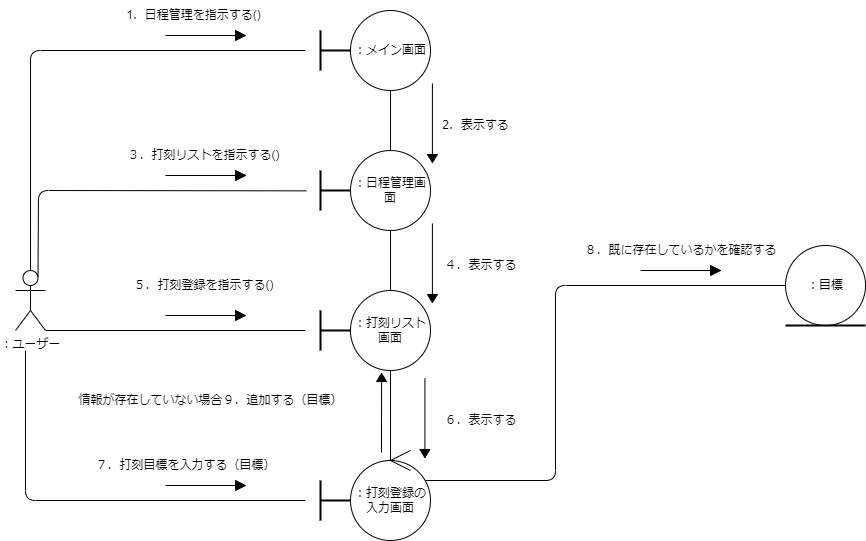

The diagram above was exported from draw.io. Its source (the exported page's mxGraphModel, read from the mxfile embedded in the PNG):
<mxGraphModel dx="1790" dy="411" grid="1" gridSize="10" guides="1" tooltips="1" connect="1" arrows="1" fold="1" page="1" pageScale="1" pageWidth="827" pageHeight="1169" math="0" shadow="0">
  <root>
    <mxCell id="0" />
    <mxCell id="1" parent="0" />
    <mxCell id="2" value="：ユーザー" style="shape=umlActor;verticalLabelPosition=bottom;verticalAlign=top;html=1;outlineConnect=0;" vertex="1" parent="1">
      <mxGeometry x="-150" y="1040" width="30" height="60" as="geometry" />
    </mxCell>
    <mxCell id="3" value="：メイン画面" style="ellipse;whiteSpace=wrap;html=1;aspect=fixed;" vertex="1" parent="1">
      <mxGeometry x="185" y="780" width="80" height="80" as="geometry" />
    </mxCell>
    <mxCell id="4" value="：日程管理画面" style="ellipse;whiteSpace=wrap;html=1;aspect=fixed;" vertex="1" parent="1">
      <mxGeometry x="185" y="920" width="80" height="80" as="geometry" />
    </mxCell>
    <mxCell id="5" value="：打刻リスト画面" style="ellipse;whiteSpace=wrap;html=1;aspect=fixed;" vertex="1" parent="1">
      <mxGeometry x="185" y="1060" width="80" height="80" as="geometry" />
    </mxCell>
    <mxCell id="6" value="" style="group" vertex="1" connectable="0" parent="1">
      <mxGeometry x="145" y="800" width="40" height="40" as="geometry" />
    </mxCell>
    <mxCell id="7" value="" style="line;strokeWidth=2;direction=south;html=1;" vertex="1" parent="6">
      <mxGeometry width="20" height="40" as="geometry" />
    </mxCell>
    <mxCell id="8" value="" style="line;strokeWidth=2;html=1;" vertex="1" parent="6">
      <mxGeometry x="10" y="15" width="30" height="10" as="geometry" />
    </mxCell>
    <mxCell id="9" value="：打刻登録の入力画面" style="ellipse;whiteSpace=wrap;html=1;aspect=fixed;" vertex="1" parent="1">
      <mxGeometry x="185" y="1230" width="80" height="80" as="geometry" />
    </mxCell>
    <mxCell id="10" value="" style="group" vertex="1" connectable="0" parent="1">
      <mxGeometry x="145" y="1250" width="40" height="40" as="geometry" />
    </mxCell>
    <mxCell id="11" value="" style="line;strokeWidth=2;direction=south;html=1;" vertex="1" parent="10">
      <mxGeometry width="20" height="40" as="geometry" />
    </mxCell>
    <mxCell id="12" value="" style="line;strokeWidth=2;html=1;" vertex="1" parent="10">
      <mxGeometry x="10" y="15" width="30" height="10" as="geometry" />
    </mxCell>
    <mxCell id="13" value="" style="group" vertex="1" connectable="0" parent="1">
      <mxGeometry x="145" y="940" width="40" height="40" as="geometry" />
    </mxCell>
    <mxCell id="14" value="" style="line;strokeWidth=2;direction=south;html=1;" vertex="1" parent="13">
      <mxGeometry width="20" height="40" as="geometry" />
    </mxCell>
    <mxCell id="15" value="" style="line;strokeWidth=2;html=1;" vertex="1" parent="13">
      <mxGeometry x="10" y="15" width="30" height="10" as="geometry" />
    </mxCell>
    <mxCell id="16" value="" style="group" vertex="1" connectable="0" parent="1">
      <mxGeometry x="145" y="1080" width="40" height="40" as="geometry" />
    </mxCell>
    <mxCell id="17" value="" style="line;strokeWidth=2;direction=south;html=1;" vertex="1" parent="16">
      <mxGeometry width="20" height="40" as="geometry" />
    </mxCell>
    <mxCell id="18" value="" style="line;strokeWidth=2;html=1;" vertex="1" parent="16">
      <mxGeometry x="10" y="15" width="30" height="10" as="geometry" />
    </mxCell>
    <mxCell id="19" value="1．日程管理を指示する()" style="text;html=1;align=center;verticalAlign=middle;resizable=0;points=[];autosize=1;strokeColor=none;fillColor=none;" vertex="1" parent="1">
      <mxGeometry x="-52.5" y="770" width="160" height="30" as="geometry" />
    </mxCell>
    <mxCell id="20" value="2．表示する" style="text;html=1;align=center;verticalAlign=middle;resizable=0;points=[];autosize=1;strokeColor=none;fillColor=none;" vertex="1" parent="1">
      <mxGeometry x="265" y="880" width="90" height="30" as="geometry" />
    </mxCell>
    <mxCell id="21" value="４．表示する" style="text;html=1;align=center;verticalAlign=middle;resizable=0;points=[];autosize=1;strokeColor=none;fillColor=none;" vertex="1" parent="1">
      <mxGeometry x="265" y="1020" width="100" height="30" as="geometry" />
    </mxCell>
    <mxCell id="22" value="３．打刻リストを指示する()" style="text;html=1;align=center;verticalAlign=middle;resizable=0;points=[];autosize=1;strokeColor=none;fillColor=none;" vertex="1" parent="1">
      <mxGeometry x="-52.5" y="910" width="180" height="30" as="geometry" />
    </mxCell>
    <mxCell id="23" value="" style="group" vertex="1" connectable="0" parent="1">
      <mxGeometry x="620" y="1015" width="80" height="90" as="geometry" />
    </mxCell>
    <mxCell id="24" value="：目標" style="ellipse;whiteSpace=wrap;html=1;aspect=fixed;" vertex="1" parent="23">
      <mxGeometry width="80" height="80" as="geometry" />
    </mxCell>
    <mxCell id="25" value="" style="line;strokeWidth=2;html=1;" vertex="1" parent="23">
      <mxGeometry y="70" width="80" height="20" as="geometry" />
    </mxCell>
    <mxCell id="26" value="情報が存在していない場合９．追加する（目標）" style="text;html=1;align=center;verticalAlign=middle;resizable=0;points=[];autosize=1;strokeColor=none;fillColor=none;" vertex="1" parent="1">
      <mxGeometry x="-100" y="1155" width="290" height="30" as="geometry" />
    </mxCell>
    <mxCell id="27" value="" style="group" vertex="1" connectable="0" parent="1">
      <mxGeometry x="225" y="1220" width="20" height="20" as="geometry" />
    </mxCell>
    <mxCell id="28" value="" style="endArrow=none;html=1;" edge="1" parent="27">
      <mxGeometry width="50" height="50" relative="1" as="geometry">
        <mxPoint y="10" as="sourcePoint" />
        <mxPoint x="20" y="20" as="targetPoint" />
      </mxGeometry>
    </mxCell>
    <mxCell id="29" value="" style="endArrow=none;html=1;" edge="1" parent="27">
      <mxGeometry width="50" height="50" relative="1" as="geometry">
        <mxPoint y="10" as="sourcePoint" />
        <mxPoint x="20" as="targetPoint" />
      </mxGeometry>
    </mxCell>
    <mxCell id="30" value="７．打刻目標を入力する（目標）" style="text;html=1;align=center;verticalAlign=middle;resizable=0;points=[];autosize=1;strokeColor=none;fillColor=none;" vertex="1" parent="1">
      <mxGeometry x="-80" y="1220" width="200" height="30" as="geometry" />
    </mxCell>
    <mxCell id="31" value="５．打刻登録を指示する()" style="text;html=1;align=center;verticalAlign=middle;resizable=0;points=[];autosize=1;strokeColor=none;fillColor=none;" vertex="1" parent="1">
      <mxGeometry x="-42.5" y="1040" width="160" height="30" as="geometry" />
    </mxCell>
    <mxCell id="32" value="６．表示する" style="text;html=1;align=center;verticalAlign=middle;resizable=0;points=[];autosize=1;strokeColor=none;fillColor=none;" vertex="1" parent="1">
      <mxGeometry x="265" y="1175" width="100" height="30" as="geometry" />
    </mxCell>
    <mxCell id="33" value="" style="endArrow=none;html=1;exitX=1;exitY=1;exitDx=0;exitDy=0;exitPerimeter=0;" edge="1" parent="1" source="2">
      <mxGeometry width="50" height="50" relative="1" as="geometry">
        <mxPoint x="400" y="1140" as="sourcePoint" />
        <mxPoint x="140" y="1100" as="targetPoint" />
      </mxGeometry>
    </mxCell>
    <mxCell id="34" value="" style="endArrow=none;html=1;" edge="1" parent="1">
      <mxGeometry width="50" height="50" relative="1" as="geometry">
        <mxPoint x="-140" y="1120" as="sourcePoint" />
        <mxPoint x="140" y="1270" as="targetPoint" />
        <Array as="points">
          <mxPoint x="-140" y="1270" />
        </Array>
      </mxGeometry>
    </mxCell>
    <mxCell id="35" value="" style="endArrow=none;html=1;exitX=0.75;exitY=0.1;exitDx=0;exitDy=0;exitPerimeter=0;entryX=1.003;entryY=0.638;entryDx=0;entryDy=0;entryPerimeter=0;" edge="1" parent="1" source="2">
      <mxGeometry width="50" height="50" relative="1" as="geometry">
        <mxPoint x="400" y="1140" as="sourcePoint" />
        <mxPoint x="140.8699999999999" y="960.3599999999997" as="targetPoint" />
        <Array as="points">
          <mxPoint x="-127" y="960" />
        </Array>
      </mxGeometry>
    </mxCell>
    <mxCell id="36" value="" style="endArrow=none;html=1;exitX=0.5;exitY=0;exitDx=0;exitDy=0;exitPerimeter=0;" edge="1" parent="1" source="2">
      <mxGeometry width="50" height="50" relative="1" as="geometry">
        <mxPoint x="400" y="1140" as="sourcePoint" />
        <mxPoint x="140" y="820" as="targetPoint" />
        <Array as="points">
          <mxPoint x="-135" y="820" />
        </Array>
      </mxGeometry>
    </mxCell>
    <mxCell id="37" value="" style="group" vertex="1" connectable="0" parent="1">
      <mxGeometry y="940" width="80" height="10" as="geometry" />
    </mxCell>
    <mxCell id="38" value="" style="endArrow=none;html=1;" edge="1" parent="37" target="39">
      <mxGeometry width="50" height="50" relative="1" as="geometry">
        <mxPoint y="5" as="sourcePoint" />
        <mxPoint x="50" as="targetPoint" />
      </mxGeometry>
    </mxCell>
    <mxCell id="39" value="" style="triangle;whiteSpace=wrap;html=1;fillColor=#000000;" vertex="1" parent="37">
      <mxGeometry x="70" width="10" height="10" as="geometry" />
    </mxCell>
    <mxCell id="40" value="" style="group" vertex="1" connectable="0" parent="1">
      <mxGeometry y="800" width="80" height="10" as="geometry" />
    </mxCell>
    <mxCell id="41" value="" style="endArrow=none;html=1;" edge="1" parent="40" target="42">
      <mxGeometry width="50" height="50" relative="1" as="geometry">
        <mxPoint y="5" as="sourcePoint" />
        <mxPoint x="50" as="targetPoint" />
      </mxGeometry>
    </mxCell>
    <mxCell id="42" value="" style="triangle;whiteSpace=wrap;html=1;fillColor=#000000;" vertex="1" parent="40">
      <mxGeometry x="70" width="10" height="10" as="geometry" />
    </mxCell>
    <mxCell id="43" value="" style="group" vertex="1" connectable="0" parent="1">
      <mxGeometry y="1080" width="80" height="10" as="geometry" />
    </mxCell>
    <mxCell id="44" value="" style="endArrow=none;html=1;" edge="1" parent="43" target="45">
      <mxGeometry width="50" height="50" relative="1" as="geometry">
        <mxPoint y="5" as="sourcePoint" />
        <mxPoint x="50" as="targetPoint" />
      </mxGeometry>
    </mxCell>
    <mxCell id="45" value="" style="triangle;whiteSpace=wrap;html=1;fillColor=#000000;" vertex="1" parent="43">
      <mxGeometry x="70" width="10" height="10" as="geometry" />
    </mxCell>
    <mxCell id="46" value="" style="group" vertex="1" connectable="0" parent="1">
      <mxGeometry y="1250" width="80" height="10" as="geometry" />
    </mxCell>
    <mxCell id="47" value="" style="endArrow=none;html=1;" edge="1" parent="46" target="48">
      <mxGeometry width="50" height="50" relative="1" as="geometry">
        <mxPoint y="5" as="sourcePoint" />
        <mxPoint x="50" as="targetPoint" />
      </mxGeometry>
    </mxCell>
    <mxCell id="48" value="" style="triangle;whiteSpace=wrap;html=1;fillColor=#000000;" vertex="1" parent="46">
      <mxGeometry x="70" width="10" height="10" as="geometry" />
    </mxCell>
    <mxCell id="49" value="" style="endArrow=none;html=1;entryX=0.5;entryY=1;entryDx=0;entryDy=0;exitX=0.5;exitY=0;exitDx=0;exitDy=0;" edge="1" parent="1" source="4" target="3">
      <mxGeometry width="50" height="50" relative="1" as="geometry">
        <mxPoint x="370" y="1090" as="sourcePoint" />
        <mxPoint x="420" y="1040" as="targetPoint" />
      </mxGeometry>
    </mxCell>
    <mxCell id="50" value="" style="endArrow=none;html=1;entryX=0.5;entryY=1;entryDx=0;entryDy=0;exitX=0.5;exitY=0;exitDx=0;exitDy=0;" edge="1" parent="1" source="5" target="4">
      <mxGeometry width="50" height="50" relative="1" as="geometry">
        <mxPoint x="370" y="1090" as="sourcePoint" />
        <mxPoint x="420" y="1040" as="targetPoint" />
      </mxGeometry>
    </mxCell>
    <mxCell id="51" value="" style="endArrow=none;html=1;entryX=0.5;entryY=1;entryDx=0;entryDy=0;" edge="1" parent="1" target="5">
      <mxGeometry width="50" height="50" relative="1" as="geometry">
        <mxPoint x="225" y="1230" as="sourcePoint" />
        <mxPoint x="420" y="1040" as="targetPoint" />
      </mxGeometry>
    </mxCell>
    <mxCell id="52" value="" style="group;rotation=90;" vertex="1" connectable="0" parent="1">
      <mxGeometry x="237.5" y="880" width="65" height="10" as="geometry" />
    </mxCell>
    <mxCell id="53" value="" style="endArrow=none;html=1;" edge="1" parent="52" target="54">
      <mxGeometry width="50" height="50" relative="1" as="geometry">
        <mxPoint x="29.4125" y="-27" as="sourcePoint" />
        <mxPoint x="33.475" y="23" as="targetPoint" />
      </mxGeometry>
    </mxCell>
    <mxCell id="54" value="" style="triangle;whiteSpace=wrap;html=1;fillColor=#000000;rotation=90;" vertex="1" parent="52">
      <mxGeometry x="25.35" y="43" width="8.125" height="10" as="geometry" />
    </mxCell>
    <mxCell id="55" value="" style="group;rotation=90;" vertex="1" connectable="0" parent="1">
      <mxGeometry x="237.5" y="1020" width="65" height="10" as="geometry" />
    </mxCell>
    <mxCell id="56" value="" style="endArrow=none;html=1;" edge="1" parent="55" target="57">
      <mxGeometry width="50" height="50" relative="1" as="geometry">
        <mxPoint x="29.4125" y="-27" as="sourcePoint" />
        <mxPoint x="33.475" y="23" as="targetPoint" />
      </mxGeometry>
    </mxCell>
    <mxCell id="57" value="" style="triangle;whiteSpace=wrap;html=1;fillColor=#000000;rotation=90;" vertex="1" parent="55">
      <mxGeometry x="25.35" y="43" width="8.125" height="10" as="geometry" />
    </mxCell>
    <mxCell id="58" value="" style="group;rotation=90;" vertex="1" connectable="0" parent="1">
      <mxGeometry x="230" y="1175" width="65" height="10" as="geometry" />
    </mxCell>
    <mxCell id="59" value="" style="endArrow=none;html=1;" edge="1" parent="58" target="60">
      <mxGeometry width="50" height="50" relative="1" as="geometry">
        <mxPoint x="29.4125" y="-27" as="sourcePoint" />
        <mxPoint x="33.475" y="23" as="targetPoint" />
      </mxGeometry>
    </mxCell>
    <mxCell id="60" value="" style="triangle;whiteSpace=wrap;html=1;fillColor=#000000;rotation=90;" vertex="1" parent="58">
      <mxGeometry x="25.35" y="43" width="8.125" height="10" as="geometry" />
    </mxCell>
    <mxCell id="61" value="" style="endArrow=none;html=1;entryX=0;entryY=0.5;entryDx=0;entryDy=0;" edge="1" parent="1" target="24">
      <mxGeometry width="50" height="50" relative="1" as="geometry">
        <mxPoint x="260" y="1250" as="sourcePoint" />
        <mxPoint x="420" y="1040" as="targetPoint" />
        <Array as="points">
          <mxPoint x="390" y="1250" />
          <mxPoint x="390" y="1055" />
        </Array>
      </mxGeometry>
    </mxCell>
    <mxCell id="62" value="" style="group" vertex="1" connectable="0" parent="1">
      <mxGeometry x="475" y="1035" width="80" height="10" as="geometry" />
    </mxCell>
    <mxCell id="63" value="" style="endArrow=none;html=1;" edge="1" parent="62" target="64">
      <mxGeometry width="50" height="50" relative="1" as="geometry">
        <mxPoint y="5" as="sourcePoint" />
        <mxPoint x="50" as="targetPoint" />
      </mxGeometry>
    </mxCell>
    <mxCell id="64" value="" style="triangle;whiteSpace=wrap;html=1;fillColor=#000000;" vertex="1" parent="62">
      <mxGeometry x="70" width="10" height="10" as="geometry" />
    </mxCell>
    <mxCell id="65" value="８．既に存在しているかを確認する" style="text;html=1;align=center;verticalAlign=middle;resizable=0;points=[];autosize=1;strokeColor=none;fillColor=none;" vertex="1" parent="1">
      <mxGeometry x="405" y="1005" width="220" height="30" as="geometry" />
    </mxCell>
    <mxCell id="66" value="" style="group;rotation=-90;" vertex="1" connectable="0" parent="1">
      <mxGeometry x="180" y="1185" width="65" height="10" as="geometry" />
    </mxCell>
    <mxCell id="67" value="" style="endArrow=none;html=1;" edge="1" parent="66" target="68">
      <mxGeometry width="50" height="50" relative="1" as="geometry">
        <mxPoint x="36" y="37" as="sourcePoint" />
        <mxPoint x="32" y="-13" as="targetPoint" />
      </mxGeometry>
    </mxCell>
    <mxCell id="68" value="" style="triangle;whiteSpace=wrap;html=1;fillColor=#000000;rotation=-90;" vertex="1" parent="66">
      <mxGeometry x="32" y="-43" width="8.125" height="10" as="geometry" />
    </mxCell>
  </root>
</mxGraphModel>